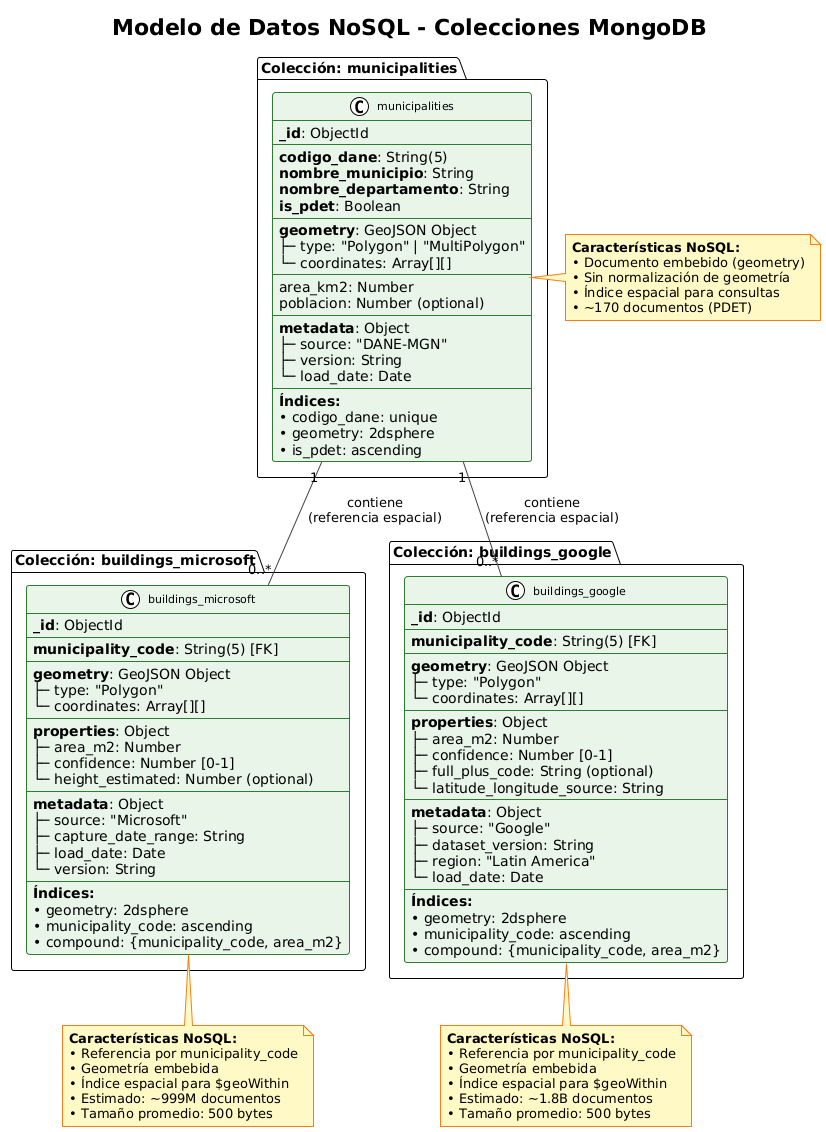

The diagram above was rendered by PlantUML. Its source (embedded in the PNG):
@startuml
!theme plain

skinparam backgroundColor #FEFEFE
skinparam class {
    BackgroundColor #E8F5E9
    BorderColor #2E7D32
    ArrowColor #424242
    FontSize 11
}

skinparam note {
    BackgroundColor #FFF9C4
    BorderColor #F57F17
}

title Modelo de Datos NoSQL - Colecciones MongoDB

' Colección Municipalities
package "Colección: municipalities" as MUN_PKG {
    class municipalities {
        **_id**: ObjectId
        --
        **codigo_dane**: String(5)
        **nombre_municipio**: String
        **nombre_departamento**: String
        **is_pdet**: Boolean
        --
        **geometry**: GeoJSON Object
          ├─ type: "Polygon" | "MultiPolygon"
          └─ coordinates: Array[][]
        --
        area_km2: Number
        poblacion: Number (optional)
        --
        **metadata**: Object
          ├─ source: "DANE-MGN"
          ├─ version: String
          └─ load_date: Date
        --
        **Índices:**
        • codigo_dane: unique
        • geometry: 2dsphere
        • is_pdet: ascending
    }
}

' Colección Buildings Microsoft
package "Colección: buildings_microsoft" as MS_PKG {
    class buildings_microsoft {
        **_id**: ObjectId
        --
        **municipality_code**: String(5) [FK]
        --
        **geometry**: GeoJSON Object
          ├─ type: "Polygon"
          └─ coordinates: Array[][]
        --
        **properties**: Object
          ├─ area_m2: Number
          ├─ confidence: Number [0-1]
          └─ height_estimated: Number (optional)
        --
        **metadata**: Object
          ├─ source: "Microsoft"
          ├─ capture_date_range: String
          ├─ load_date: Date
          └─ version: String
        --
        **Índices:**
        • geometry: 2dsphere
        • municipality_code: ascending
        • compound: {municipality_code, area_m2}
    }
}

' Colección Buildings Google
package "Colección: buildings_google" as GOOGLE_PKG {
    class buildings_google {
        **_id**: ObjectId
        --
        **municipality_code**: String(5) [FK]
        --
        **geometry**: GeoJSON Object
          ├─ type: "Polygon"
          └─ coordinates: Array[][]
        --
        **properties**: Object
          ├─ area_m2: Number
          ├─ confidence: Number [0-1]
          ├─ full_plus_code: String (optional)
          └─ latitude_longitude_source: String
        --
        **metadata**: Object
          ├─ source: "Google"
          ├─ dataset_version: String
          ├─ region: "Latin America"
          └─ load_date: Date
        --
        **Índices:**
        • geometry: 2dsphere
        • municipality_code: ascending
        • compound: {municipality_code, area_m2}
    }
}

' Relaciones (Referencias)
municipalities "1" -- "0..*" buildings_microsoft : "contiene\n(referencia espacial)"
municipalities "1" -- "0..*" buildings_google : "contiene\n(referencia espacial)"

note right of municipalities
    **Características NoSQL:**
    • Documento embebido (geometry)
    • Sin normalización de geometría
    • Índice espacial para consultas
    • ~170 documentos (PDET)
end note

note bottom of buildings_microsoft
    **Características NoSQL:**
    • Referencia por municipality_code
    • Geometría embebida
    • Índice espacial para $geoWithin
    • Estimado: ~999M documentos
    • Tamaño promedio: 500 bytes
end note

note bottom of buildings_google
    **Características NoSQL:**
    • Referencia por municipality_code
    • Geometría embebida
    • Índice espacial para $geoWithin
    • Estimado: ~1.8B documentos
    • Tamaño promedio: 500 bytes
end note
@enduml